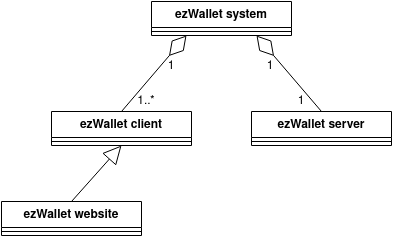

The diagram above was exported from draw.io. Its source (the exported page's mxGraphModel, read from the mxfile embedded in the PNG):
<mxGraphModel dx="819" dy="421" grid="1" gridSize="10" guides="1" tooltips="1" connect="1" arrows="1" fold="1" page="1" pageScale="1" pageWidth="850" pageHeight="1100" math="0" shadow="0">
  <root>
    <mxCell id="0" />
    <mxCell id="1" parent="0" />
    <mxCell id="kjdM47XW2Fe38xj8LbDv-1" value="ezWallet system" style="swimlane;fontStyle=1;align=center;verticalAlign=top;childLayout=stackLayout;horizontal=1;startSize=26;horizontalStack=0;resizeParent=1;resizeParentMax=0;resizeLast=0;collapsible=1;marginBottom=0;whiteSpace=wrap;html=1;" vertex="1" parent="1">
      <mxGeometry x="450" y="220" width="140" height="34" as="geometry" />
    </mxCell>
    <mxCell id="kjdM47XW2Fe38xj8LbDv-3" value="" style="line;strokeWidth=1;fillColor=none;align=left;verticalAlign=middle;spacingTop=-1;spacingLeft=3;spacingRight=3;rotatable=0;labelPosition=right;points=[];portConstraint=eastwest;strokeColor=inherit;" vertex="1" parent="kjdM47XW2Fe38xj8LbDv-1">
      <mxGeometry y="26" width="140" height="8" as="geometry" />
    </mxCell>
    <mxCell id="kjdM47XW2Fe38xj8LbDv-6" value="&lt;div&gt;ezWallet server&lt;/div&gt;&lt;div&gt;&lt;br&gt;&lt;/div&gt;" style="swimlane;fontStyle=1;align=center;verticalAlign=top;childLayout=stackLayout;horizontal=1;startSize=26;horizontalStack=0;resizeParent=1;resizeParentMax=0;resizeLast=0;collapsible=1;marginBottom=0;whiteSpace=wrap;html=1;" vertex="1" parent="1">
      <mxGeometry x="550" y="330" width="140" height="34" as="geometry" />
    </mxCell>
    <mxCell id="kjdM47XW2Fe38xj8LbDv-7" value="" style="line;strokeWidth=1;fillColor=none;align=left;verticalAlign=middle;spacingTop=-1;spacingLeft=3;spacingRight=3;rotatable=0;labelPosition=right;points=[];portConstraint=eastwest;strokeColor=inherit;" vertex="1" parent="kjdM47XW2Fe38xj8LbDv-6">
      <mxGeometry y="26" width="140" height="8" as="geometry" />
    </mxCell>
    <mxCell id="kjdM47XW2Fe38xj8LbDv-8" value="ezWallet client" style="swimlane;fontStyle=1;align=center;verticalAlign=top;childLayout=stackLayout;horizontal=1;startSize=26;horizontalStack=0;resizeParent=1;resizeParentMax=0;resizeLast=0;collapsible=1;marginBottom=0;whiteSpace=wrap;html=1;" vertex="1" parent="1">
      <mxGeometry x="350" y="330" width="140" height="34" as="geometry" />
    </mxCell>
    <mxCell id="kjdM47XW2Fe38xj8LbDv-9" value="" style="line;strokeWidth=1;fillColor=none;align=left;verticalAlign=middle;spacingTop=-1;spacingLeft=3;spacingRight=3;rotatable=0;labelPosition=right;points=[];portConstraint=eastwest;strokeColor=inherit;" vertex="1" parent="kjdM47XW2Fe38xj8LbDv-8">
      <mxGeometry y="26" width="140" height="8" as="geometry" />
    </mxCell>
    <mxCell id="kjdM47XW2Fe38xj8LbDv-10" value="ezWallet website" style="swimlane;fontStyle=1;align=center;verticalAlign=top;childLayout=stackLayout;horizontal=1;startSize=26;horizontalStack=0;resizeParent=1;resizeParentMax=0;resizeLast=0;collapsible=1;marginBottom=0;whiteSpace=wrap;html=1;" vertex="1" parent="1">
      <mxGeometry x="300" y="420" width="140" height="34" as="geometry" />
    </mxCell>
    <mxCell id="kjdM47XW2Fe38xj8LbDv-11" value="" style="line;strokeWidth=1;fillColor=none;align=left;verticalAlign=middle;spacingTop=-1;spacingLeft=3;spacingRight=3;rotatable=0;labelPosition=right;points=[];portConstraint=eastwest;strokeColor=inherit;" vertex="1" parent="kjdM47XW2Fe38xj8LbDv-10">
      <mxGeometry y="26" width="140" height="8" as="geometry" />
    </mxCell>
    <mxCell id="kjdM47XW2Fe38xj8LbDv-12" value="" style="endArrow=block;endSize=16;endFill=0;html=1;rounded=0;exitX=0.5;exitY=0;exitDx=0;exitDy=0;entryX=0.5;entryY=1;entryDx=0;entryDy=0;" edge="1" parent="1" source="kjdM47XW2Fe38xj8LbDv-10" target="kjdM47XW2Fe38xj8LbDv-8">
      <mxGeometry width="160" relative="1" as="geometry">
        <mxPoint x="480" y="450" as="sourcePoint" />
        <mxPoint x="640" y="450" as="targetPoint" />
      </mxGeometry>
    </mxCell>
    <mxCell id="kjdM47XW2Fe38xj8LbDv-14" value="" style="endArrow=diamondThin;endFill=0;endSize=24;html=1;rounded=0;exitX=0.5;exitY=0;exitDx=0;exitDy=0;entryX=0.25;entryY=1;entryDx=0;entryDy=0;" edge="1" parent="1" source="kjdM47XW2Fe38xj8LbDv-8" target="kjdM47XW2Fe38xj8LbDv-1">
      <mxGeometry width="160" relative="1" as="geometry">
        <mxPoint x="450" y="390" as="sourcePoint" />
        <mxPoint x="500" y="310" as="targetPoint" />
      </mxGeometry>
    </mxCell>
    <mxCell id="kjdM47XW2Fe38xj8LbDv-15" value="" style="endArrow=diamondThin;endFill=0;endSize=24;html=1;rounded=0;exitX=0.5;exitY=0;exitDx=0;exitDy=0;entryX=0.75;entryY=1;entryDx=0;entryDy=0;" edge="1" parent="1" source="kjdM47XW2Fe38xj8LbDv-6" target="kjdM47XW2Fe38xj8LbDv-1">
      <mxGeometry width="160" relative="1" as="geometry">
        <mxPoint x="430" y="340" as="sourcePoint" />
        <mxPoint x="530" y="264" as="targetPoint" />
      </mxGeometry>
    </mxCell>
    <mxCell id="kjdM47XW2Fe38xj8LbDv-16" value="1..*" style="text;html=1;strokeColor=none;fillColor=none;align=center;verticalAlign=middle;whiteSpace=wrap;rounded=0;" vertex="1" parent="1">
      <mxGeometry x="425" y="310" width="40" height="20" as="geometry" />
    </mxCell>
    <mxCell id="kjdM47XW2Fe38xj8LbDv-17" value="1" style="text;html=1;strokeColor=none;fillColor=none;align=center;verticalAlign=middle;whiteSpace=wrap;rounded=0;" vertex="1" parent="1">
      <mxGeometry x="450" y="275" width="40" height="20" as="geometry" />
    </mxCell>
    <mxCell id="kjdM47XW2Fe38xj8LbDv-18" value="1" style="text;html=1;strokeColor=none;fillColor=none;align=center;verticalAlign=middle;whiteSpace=wrap;rounded=0;" vertex="1" parent="1">
      <mxGeometry x="580" y="310" width="40" height="20" as="geometry" />
    </mxCell>
    <mxCell id="kjdM47XW2Fe38xj8LbDv-19" value="1" style="text;html=1;strokeColor=none;fillColor=none;align=center;verticalAlign=middle;whiteSpace=wrap;rounded=0;" vertex="1" parent="1">
      <mxGeometry x="549" y="275" width="40" height="20" as="geometry" />
    </mxCell>
  </root>
</mxGraphModel>